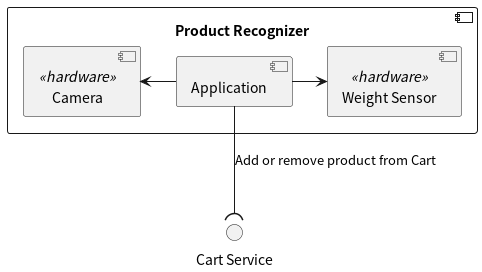

The diagram above was rendered by PlantUML. Its source (embedded in the PNG):
@startuml ProductRecognizer
component "Product Recognizer" as ProductRecognizer {
    component Camera <<hardware>>
    component "Weight Sensor" <<hardware>> as WeightSensor
    component Application 
}

interface "Cart Service" as CartService

Application -left-> Camera
Application -right-> WeightSensor
Application -down-( CartService : Add or remove product from Cart
@enduml